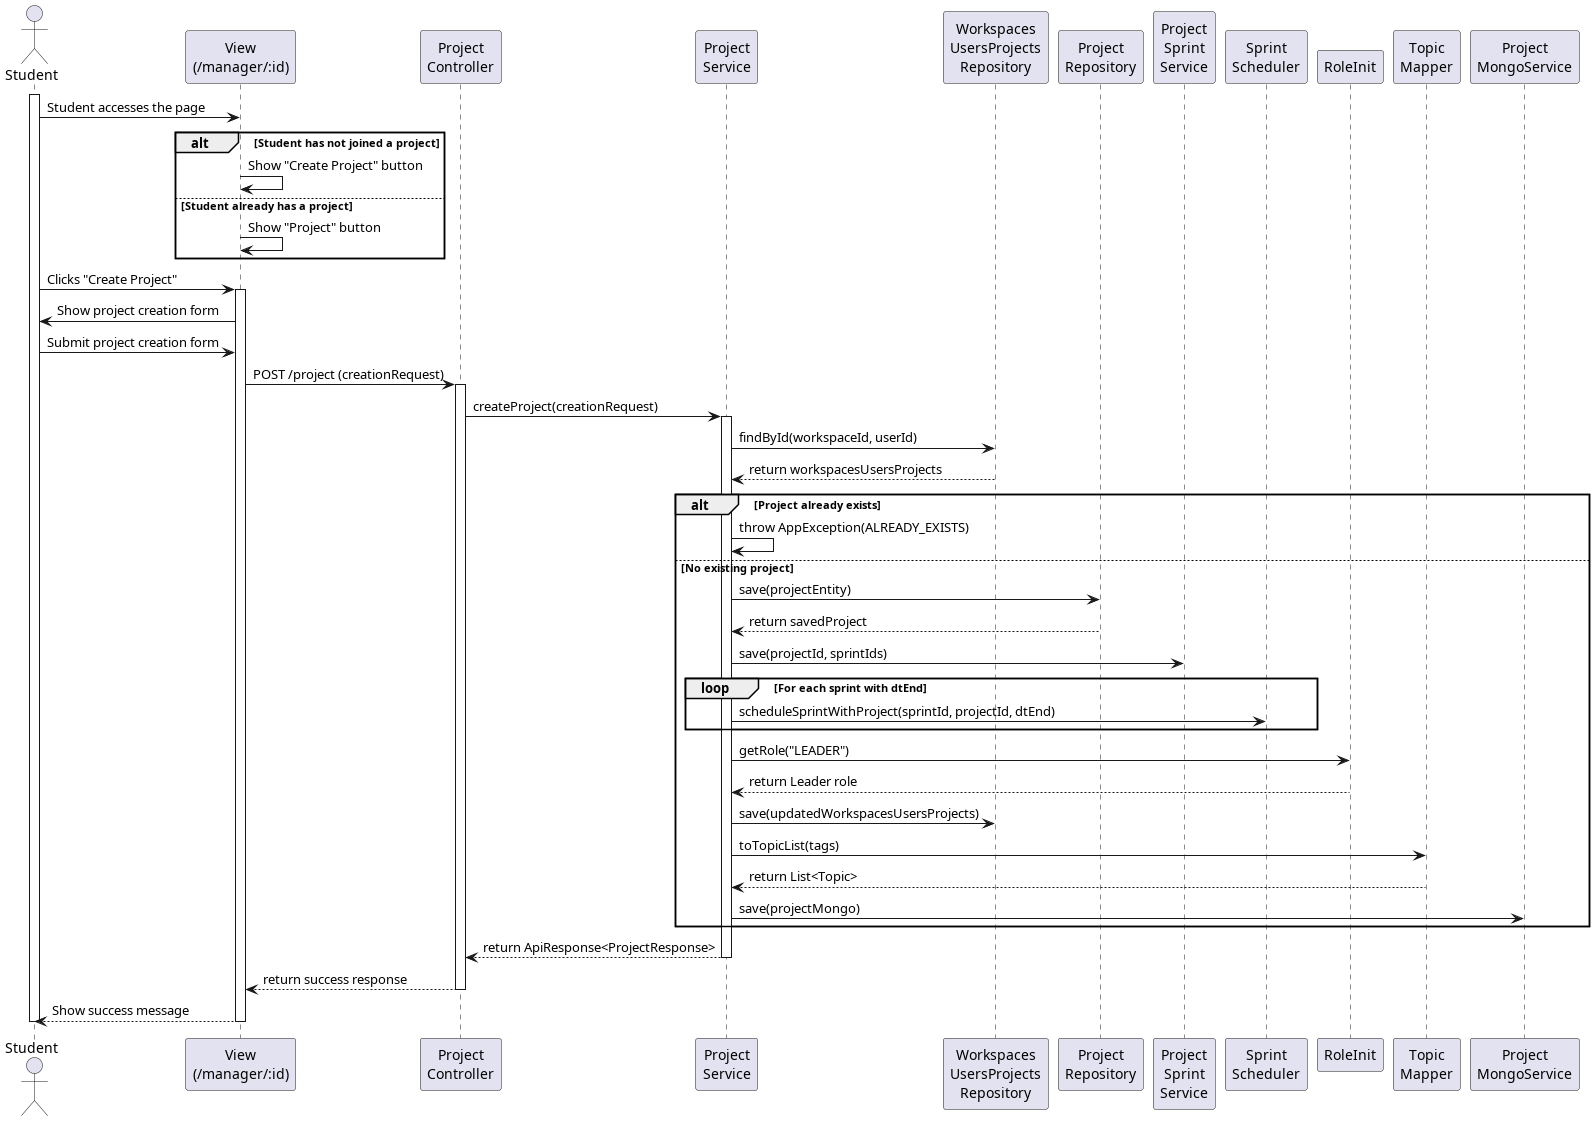

The diagram above was rendered by PlantUML. Its source (embedded in the PNG):
@startuml

actor "Student" as SV
participant "View\n(/manager/:id)" as View
participant "Project\nController" as Controller
participant "Project\nService" as Service
participant "Workspaces\nUsersProjects\nRepository" as WUPRepo
participant "Project\nRepository" as ProjectRepo
participant "Project\nSprint\nService" as SprintService
participant "Sprint\nScheduler" as Scheduler
participant "RoleInit" as RoleInit
participant "Topic\nMapper" as TopicMapper
participant "Project\nMongoService" as MongoService

activate SV
SV -> View : Student accesses the page

    alt Student has not joined a project
        View -> View : Show "Create Project" button
    else Student already has a project
        View -> View : Show "Project" button
    end

SV -> View : Clicks "Create Project"

activate View
View -> SV : Show project creation form
SV -> View : Submit project creation form
View -> Controller : POST /project (creationRequest)

activate Controller
Controller -> Service : createProject(creationRequest)
activate Service


    Service -> WUPRepo : findById(workspaceId, userId)
    WUPRepo --> Service : return workspacesUsersProjects

    alt Project already exists
        Service -> Service : throw AppException(ALREADY_EXISTS)
    else No existing project

        Service -> ProjectRepo : save(projectEntity)
        ProjectRepo --> Service : return savedProject

        Service -> SprintService : save(projectId, sprintIds)
        loop For each sprint with dtEnd
            Service -> Scheduler : scheduleSprintWithProject(sprintId, projectId, dtEnd)
        end

        Service -> RoleInit : getRole("LEADER")
        RoleInit --> Service : return Leader role
        Service -> WUPRepo : save(updatedWorkspacesUsersProjects)

        Service -> TopicMapper : toTopicList(tags)
        TopicMapper --> Service : return List<Topic>

        Service -> MongoService : save(projectMongo)

    end

Service --> Controller : return ApiResponse<ProjectResponse>
deactivate Service
Controller --> View : return success response
deactivate Controller

View --> SV : Show success message
deactivate View
deactivate SV

@enduml